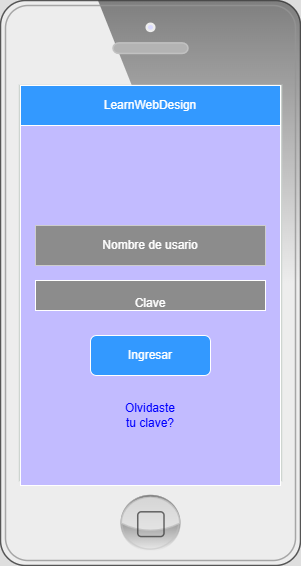

The diagram above was exported from draw.io. Its source (the exported page's mxGraphModel, read from the mxfile embedded in the PNG):
<mxGraphModel dx="1042" dy="574" grid="1" gridSize="10" guides="1" tooltips="1" connect="1" arrows="1" fold="1" page="1" pageScale="1" pageWidth="827" pageHeight="1169" math="0" shadow="0">
  <root>
    <mxCell id="0" />
    <mxCell id="1" parent="0" />
    <mxCell id="b61RAJrAY4EEriflpu9t-12" value="" style="verticalLabelPosition=bottom;verticalAlign=top;html=1;shadow=0;dashed=0;strokeWidth=1;shape=mxgraph.ios.iPhone;bgStyle=bgGreen;fillColor=#aaaaaa;sketch=0;" vertex="1" parent="1">
      <mxGeometry x="30" y="35" width="300" height="565" as="geometry" />
    </mxCell>
    <mxCell id="b61RAJrAY4EEriflpu9t-1" value="" style="rounded=0;whiteSpace=wrap;html=1;fillColor=light-dark(#FFFFFF,#C2BBFF);" vertex="1" parent="1">
      <mxGeometry x="50" y="120" width="260" height="400" as="geometry" />
    </mxCell>
    <mxCell id="b61RAJrAY4EEriflpu9t-4" value="LearnWebDesign" style="rounded=0;whiteSpace=wrap;html=1;fillColor=light-dark(#FFFFFF,#3399FF);" vertex="1" parent="1">
      <mxGeometry x="50" y="120" width="260" height="40" as="geometry" />
    </mxCell>
    <mxCell id="b61RAJrAY4EEriflpu9t-7" value="Nombre de usario" style="rounded=0;whiteSpace=wrap;html=1;strokeColor=light-dark(#000000,#CDCDCD);fillColor=light-dark(#FFFFFF,#8C8C8C);" vertex="1" parent="1">
      <mxGeometry x="65" y="260" width="230" height="40" as="geometry" />
    </mxCell>
    <mxCell id="b61RAJrAY4EEriflpu9t-8" value="&lt;div&gt;&lt;br&gt;&lt;/div&gt;&lt;div&gt;Clave&lt;/div&gt;" style="rounded=0;whiteSpace=wrap;html=1;fontFamily=Helvetica;fillColor=light-dark(#FFFFFF,#8C8C8C);" vertex="1" parent="1">
      <mxGeometry x="65" y="315" width="230" height="30" as="geometry" />
    </mxCell>
    <mxCell id="b61RAJrAY4EEriflpu9t-10" value="Ingresar" style="rounded=1;whiteSpace=wrap;html=1;fillColor=light-dark(#FFFFFF,#3399FF);" vertex="1" parent="1">
      <mxGeometry x="120" y="370" width="120" height="40" as="geometry" />
    </mxCell>
    <mxCell id="b61RAJrAY4EEriflpu9t-11" value="&lt;font style=&quot;color: light-dark(rgb(0, 0, 0), rgb(0, 0, 255));&quot;&gt;Olvidaste tu clave?&lt;/font&gt;" style="text;html=1;align=center;verticalAlign=middle;whiteSpace=wrap;rounded=0;" vertex="1" parent="1">
      <mxGeometry x="150" y="440" width="60" height="20" as="geometry" />
    </mxCell>
  </root>
</mxGraphModel>